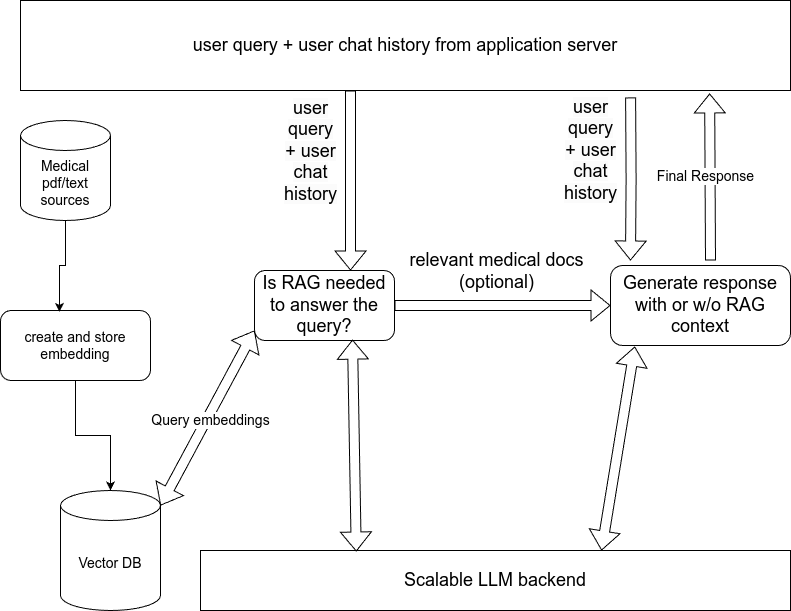

The diagram above was exported from draw.io. Its source (the exported page's mxGraphModel, read from the mxfile embedded in the PNG):
<mxGraphModel dx="1434" dy="782" grid="1" gridSize="10" guides="1" tooltips="1" connect="1" arrows="1" fold="1" page="1" pageScale="1" pageWidth="827" pageHeight="1169" math="0" shadow="0">
  <root>
    <mxCell id="0" />
    <mxCell id="1" parent="0" />
    <mxCell id="g4OMLPBO_-WumBKWhZZK-1" value="&lt;font style=&quot;font-size: 18px;&quot;&gt;user query + user chat history from application server&lt;/font&gt;&lt;div style=&quot;display:none&quot; id=&quot;SDCloudData&quot;&gt;&lt;/div&gt;" style="rounded=0;whiteSpace=wrap;html=1;" parent="1" vertex="1">
      <mxGeometry x="40" y="30" width="770" height="90" as="geometry" />
    </mxCell>
    <mxCell id="-qEVoze25_uoXiGSzK0u-3" style="edgeStyle=orthogonalEdgeStyle;rounded=0;orthogonalLoop=1;jettySize=auto;html=1;shape=flexArrow;entryX=0;entryY=0.5;entryDx=0;entryDy=0;" edge="1" parent="1" source="-qEVoze25_uoXiGSzK0u-1" target="-qEVoze25_uoXiGSzK0u-5">
      <mxGeometry relative="1" as="geometry">
        <mxPoint x="450" y="330" as="targetPoint" />
      </mxGeometry>
    </mxCell>
    <mxCell id="-qEVoze25_uoXiGSzK0u-19" value="&lt;div&gt;&lt;font style=&quot;font-size: 18px;&quot;&gt;relevant medical docs&lt;br&gt;(optional)&lt;/font&gt;&lt;/div&gt;" style="edgeLabel;html=1;align=center;verticalAlign=middle;resizable=0;points=[];" vertex="1" connectable="0" parent="-qEVoze25_uoXiGSzK0u-3">
      <mxGeometry x="0.0491" y="-3" relative="1" as="geometry">
        <mxPoint x="-12" y="-38" as="offset" />
      </mxGeometry>
    </mxCell>
    <mxCell id="-qEVoze25_uoXiGSzK0u-1" value="&lt;font style=&quot;font-size: 18px;&quot;&gt;Is RAG needed to answer the query?&lt;/font&gt;&lt;div style=&quot;display:none&quot; id=&quot;SDCloudData&quot;&gt;&lt;/div&gt;" style="rounded=1;whiteSpace=wrap;html=1;" vertex="1" parent="1">
      <mxGeometry x="274" y="300" width="140" height="70" as="geometry" />
    </mxCell>
    <mxCell id="-qEVoze25_uoXiGSzK0u-2" value="&lt;font style=&quot;font-size: 18px;&quot;&gt;Scalable LLM backend&lt;/font&gt;&lt;div style=&quot;display:none&quot; id=&quot;SDCloudData&quot;&gt;&lt;/div&gt;" style="rounded=0;whiteSpace=wrap;html=1;" vertex="1" parent="1">
      <mxGeometry x="220" y="580" width="590" height="60" as="geometry" />
    </mxCell>
    <mxCell id="-qEVoze25_uoXiGSzK0u-5" value="&lt;span style=&quot;font-size: 18px;&quot;&gt;Generate response with or w/o RAG context&lt;/span&gt;" style="rounded=1;whiteSpace=wrap;html=1;" vertex="1" parent="1">
      <mxGeometry x="630" y="295" width="180" height="80" as="geometry" />
    </mxCell>
    <mxCell id="-qEVoze25_uoXiGSzK0u-7" style="edgeStyle=orthogonalEdgeStyle;rounded=0;orthogonalLoop=1;jettySize=auto;html=1;shape=flexArrow;" edge="1" parent="1">
      <mxGeometry relative="1" as="geometry">
        <mxPoint x="370" y="120" as="sourcePoint" />
        <mxPoint x="370" y="300" as="targetPoint" />
        <Array as="points">
          <mxPoint x="370" y="120" />
          <mxPoint x="370" y="120" />
        </Array>
      </mxGeometry>
    </mxCell>
    <mxCell id="-qEVoze25_uoXiGSzK0u-13" value="&lt;span style=&quot;font-size: 18px; text-wrap: wrap; background-color: rgb(251, 251, 251);&quot;&gt;user query + user chat history&lt;/span&gt;" style="edgeLabel;html=1;align=center;verticalAlign=middle;resizable=0;points=[];" vertex="1" connectable="0" parent="-qEVoze25_uoXiGSzK0u-7">
      <mxGeometry x="-0.2672" y="-1" relative="1" as="geometry">
        <mxPoint x="-40" y="-6" as="offset" />
      </mxGeometry>
    </mxCell>
    <mxCell id="-qEVoze25_uoXiGSzK0u-10" value="" style="shape=flexArrow;endArrow=classic;startArrow=classic;html=1;rounded=0;entryX=0.7;entryY=0.988;entryDx=0;entryDy=0;entryPerimeter=0;exitX=0.264;exitY=0.017;exitDx=0;exitDy=0;exitPerimeter=0;" edge="1" parent="1" source="-qEVoze25_uoXiGSzK0u-2" target="-qEVoze25_uoXiGSzK0u-1">
      <mxGeometry width="100" height="100" relative="1" as="geometry">
        <mxPoint x="306" y="580" as="sourcePoint" />
        <mxPoint x="460" y="320" as="targetPoint" />
      </mxGeometry>
    </mxCell>
    <mxCell id="-qEVoze25_uoXiGSzK0u-11" value="" style="shape=flexArrow;endArrow=classic;startArrow=classic;html=1;rounded=0;entryX=0.135;entryY=1.013;entryDx=0;entryDy=0;entryPerimeter=0;" edge="1" parent="1" target="-qEVoze25_uoXiGSzK0u-5">
      <mxGeometry width="100" height="100" relative="1" as="geometry">
        <mxPoint x="621" y="580" as="sourcePoint" />
        <mxPoint x="460" y="320" as="targetPoint" />
      </mxGeometry>
    </mxCell>
    <mxCell id="-qEVoze25_uoXiGSzK0u-17" style="edgeStyle=orthogonalEdgeStyle;rounded=0;orthogonalLoop=1;jettySize=auto;html=1;exitX=0.882;exitY=1.044;exitDx=0;exitDy=0;entryX=0.561;entryY=-0.037;entryDx=0;entryDy=0;entryPerimeter=0;shape=flexArrow;exitPerimeter=0;" edge="1" parent="1">
      <mxGeometry relative="1" as="geometry">
        <mxPoint x="650.1099999999999" y="126.92000000000003" as="sourcePoint" />
        <mxPoint x="650.0000000000002" y="289.99999999999994" as="targetPoint" />
      </mxGeometry>
    </mxCell>
    <mxCell id="-qEVoze25_uoXiGSzK0u-18" value="&lt;span style=&quot;font-size: 18px; text-wrap: wrap; background-color: rgb(251, 251, 251);&quot;&gt;user query + user chat history&lt;/span&gt;" style="edgeLabel;html=1;align=center;verticalAlign=middle;resizable=0;points=[];" vertex="1" connectable="0" parent="-qEVoze25_uoXiGSzK0u-17">
      <mxGeometry x="-0.0819" y="-1" relative="1" as="geometry">
        <mxPoint x="-40" y="-22" as="offset" />
      </mxGeometry>
    </mxCell>
    <mxCell id="-qEVoze25_uoXiGSzK0u-22" value="&lt;font style=&quot;font-size: 14px;&quot;&gt;Vector DB&lt;/font&gt;" style="shape=cylinder3;whiteSpace=wrap;html=1;boundedLbl=1;backgroundOutline=1;size=15;" vertex="1" parent="1">
      <mxGeometry x="80" y="520" width="100" height="120" as="geometry" />
    </mxCell>
    <mxCell id="-qEVoze25_uoXiGSzK0u-23" value="" style="shape=flexArrow;endArrow=classic;startArrow=classic;html=1;rounded=0;exitX=1;exitY=0;exitDx=0;exitDy=15;exitPerimeter=0;entryX=0;entryY=0.857;entryDx=0;entryDy=0;entryPerimeter=0;" edge="1" parent="1" source="-qEVoze25_uoXiGSzK0u-22" target="-qEVoze25_uoXiGSzK0u-1">
      <mxGeometry width="100" height="100" relative="1" as="geometry">
        <mxPoint x="80" y="450" as="sourcePoint" />
        <mxPoint x="180" y="350" as="targetPoint" />
      </mxGeometry>
    </mxCell>
    <mxCell id="-qEVoze25_uoXiGSzK0u-24" value="&lt;font style=&quot;font-size: 14px;&quot;&gt;Query embeddings&lt;/font&gt;" style="edgeLabel;html=1;align=center;verticalAlign=middle;resizable=0;points=[];" vertex="1" connectable="0" parent="-qEVoze25_uoXiGSzK0u-23">
      <mxGeometry y="-3" relative="1" as="geometry">
        <mxPoint as="offset" />
      </mxGeometry>
    </mxCell>
    <mxCell id="-qEVoze25_uoXiGSzK0u-25" value="" style="shape=flexArrow;endArrow=classic;html=1;rounded=0;entryX=0.895;entryY=1.033;entryDx=0;entryDy=0;entryPerimeter=0;" edge="1" parent="1" target="g4OMLPBO_-WumBKWhZZK-1">
      <mxGeometry width="50" height="50" relative="1" as="geometry">
        <mxPoint x="730" y="290" as="sourcePoint" />
        <mxPoint x="780" y="240" as="targetPoint" />
      </mxGeometry>
    </mxCell>
    <mxCell id="-qEVoze25_uoXiGSzK0u-26" value="&lt;font style=&quot;font-size: 14px;&quot;&gt;Final Response&lt;/font&gt;" style="edgeLabel;html=1;align=center;verticalAlign=middle;resizable=0;points=[];" vertex="1" connectable="0" parent="-qEVoze25_uoXiGSzK0u-25">
      <mxGeometry x="0.0181" y="5" relative="1" as="geometry">
        <mxPoint as="offset" />
      </mxGeometry>
    </mxCell>
    <mxCell id="-qEVoze25_uoXiGSzK0u-31" style="edgeStyle=orthogonalEdgeStyle;rounded=0;orthogonalLoop=1;jettySize=auto;html=1;exitX=0.5;exitY=1;exitDx=0;exitDy=0;" edge="1" parent="1" source="-qEVoze25_uoXiGSzK0u-28" target="-qEVoze25_uoXiGSzK0u-22">
      <mxGeometry relative="1" as="geometry" />
    </mxCell>
    <mxCell id="-qEVoze25_uoXiGSzK0u-28" value="&lt;font style=&quot;font-size: 14px;&quot;&gt;create and store embedding&lt;/font&gt;" style="rounded=1;whiteSpace=wrap;html=1;" vertex="1" parent="1">
      <mxGeometry x="20" y="340" width="150" height="70" as="geometry" />
    </mxCell>
    <mxCell id="-qEVoze25_uoXiGSzK0u-29" value="&lt;font style=&quot;font-size: 14px;&quot;&gt;Medical pdf/text sources&lt;/font&gt;" style="shape=cylinder3;whiteSpace=wrap;html=1;boundedLbl=1;backgroundOutline=1;size=15;" vertex="1" parent="1">
      <mxGeometry x="40" y="150" width="90" height="100" as="geometry" />
    </mxCell>
    <mxCell id="-qEVoze25_uoXiGSzK0u-30" style="edgeStyle=orthogonalEdgeStyle;rounded=0;orthogonalLoop=1;jettySize=auto;html=1;entryX=0.393;entryY=0.02;entryDx=0;entryDy=0;entryPerimeter=0;" edge="1" parent="1" source="-qEVoze25_uoXiGSzK0u-29" target="-qEVoze25_uoXiGSzK0u-28">
      <mxGeometry relative="1" as="geometry" />
    </mxCell>
  </root>
</mxGraphModel>